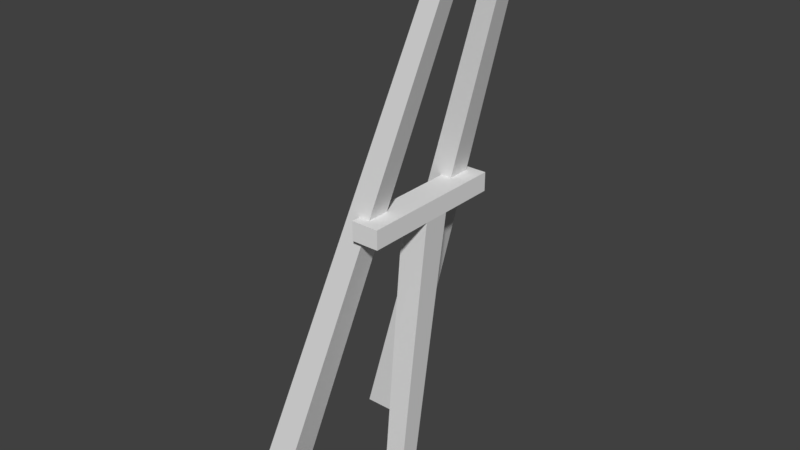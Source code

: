 # Source: poster_001.blend  (saved by Blender 2.79.0; exported with 4.5.12 LTS)
import bpy
from mathutils import Matrix  # noqa: F401  (used for matrix-valued properties, if any)

bpy.ops.wm.read_factory_settings(use_empty=True)
scene = bpy.context.scene
scene.name = 'Scene'

# ---- collections
col_collection_1 = bpy.data.collections.new('Collection 1'); scene.collection.children.link(col_collection_1)

# ---- world
world_world = bpy.data.worlds.new('World'); scene.world = world_world
world_world.color = (0.05088, 0.05088, 0.05088)
world_world.use_sun_shadow = False
world_world.sun_shadow_jitter_overblur = 0.0
world_world.cycles.sampling_method = 'MANUAL'

# ---- meshes
me_cube_002 = bpy.data.meshes.new('Cube.002')
me_cube_002.from_pydata([(0.2542, -0.06232, -0.144), (0.4052, -0.08179, 1.67), (0.2542, 0.06232, -0.144), (0.4052, 0.08179, 1.67), (0.3788, -0.06232, -0.144), (0.5688, -0.08179, 1.67), (0.3788, 0.06232, -0.144), (0.5688, 0.08179, 1.67), (-0.3063, -0.5705, -0.144), (0.8006, -0.3188, 3.199), (-0.3063, -0.3794, -0.144), (0.8006, -0.2178, 3.199), (-0.1152, -0.5705, -0.144), (0.9016, -0.3188, 3.199), (-0.1152, -0.3794, -0.144), (0.9016, -0.2178, 3.199), (-0.3063, 0.4295, -0.144), (0.8005, 0.113, 3.199), (-0.3063, 0.6206, -0.144), (0.8005, 0.2142, 3.199), (-0.1152, 0.4295, -0.144), (0.9017, 0.113, 3.199), (-0.1152, 0.6206, -0.144), (0.9017, 0.2142, 3.199), (0.4052, -0.08179, 1.783), (0.4052, 0.08179, 1.783), (0.5688, 0.08179, 1.783), (0.5688, -0.08179, 1.783), (0.4052, 0.4295, 1.67), (0.5688, 0.4295, 1.67), (0.4052, 0.4295, 1.783), (0.5688, 0.4295, 1.783), (0.5688, -0.4776, 1.67), (0.4052, -0.4776, 1.67), (0.5688, -0.4776, 1.783), (0.4052, -0.4776, 1.783)], [], [(0, 1, 3, 2), (2, 3, 7, 6), (6, 7, 5, 4), (4, 5, 1, 0), (2, 6, 4, 0), (3, 25, 30, 28), (8, 9, 11, 10), (10, 11, 15, 14), (14, 15, 13, 12), (12, 13, 9, 8), (10, 14, 12, 8), (15, 11, 9, 13), (16, 17, 19, 18), (18, 19, 23, 22), (22, 23, 21, 20), (20, 21, 17, 16), (18, 22, 20, 16), (23, 19, 17, 21), (26, 25, 24, 27), (5, 7, 26, 27), (3, 1, 24, 25), (5, 27, 34, 32), (29, 28, 30, 31), (7, 3, 28, 29), (26, 7, 29, 31), (25, 26, 31, 30), (33, 32, 34, 35), (24, 1, 33, 35), (27, 24, 35, 34), (1, 5, 32, 33)])
me_cube_002.use_remesh_preserve_volume = False
me_cube_002.use_remesh_preserve_attributes = False
me_cube_002.use_mirror_vertex_groups = False
me_cube_002.update()

# ---- objects
ob_cube = bpy.data.objects.new('Cube', me_cube_002)

# ---- transforms, parenting, visibility, modifiers, constraints
ob_cube.location = (0.0, 0.0, 0.0)
ob_cube.lineart.crease_threshold = 0.0

# ---- collection membership
col_collection_1.objects.link(ob_cube)

# ---- scene / render settings (as saved in the file)
scene.frame_start = 1; scene.frame_end = 250; scene.frame_set(1)
scene.render.engine = 'BLENDER_EEVEE_NEXT'
scene.render.resolution_percentage = 50
scene.render.dither_intensity = 0.0
scene.cycles.use_denoising = False
scene.cycles.samples = 128
scene.cycles.sampling_pattern = 'TABULATED_SOBOL'
scene.cycles.use_adaptive_sampling = False
scene.cycles.use_light_tree = False
scene.cycles.blur_glossy = 0.0
scene.cycles.sample_clamp_indirect = 0.0
scene.view_settings.view_transform = 'Standard'
bpy.context.view_layer.update()

# ---- added for rendering (the .blend has no active camera and no usable light): camera, sun
cam_auto = bpy.data.cameras.new('AutoCamera')
cam_auto.lens = 50.0
cam_auto.sensor_width = 36.0
cam_auto.clip_end = 1000.0
ob_auto_camera = bpy.data.objects.new('AutoCamera', cam_auto)
scene.collection.objects.link(ob_auto_camera)
ob_auto_camera.location = (3.76613, -4.13706, 4.3022)
ob_auto_camera.rotation_euler = (1.09748, -7.21219e-08, 0.694738)
scene.camera = ob_auto_camera
light_auto_sun = bpy.data.lights.new('AutoSun', 'SUN')
light_auto_sun.energy = 3.0
light_auto_sun.angle = 0.0523599
ob_auto_sun = bpy.data.objects.new('AutoSun', light_auto_sun)
scene.collection.objects.link(ob_auto_sun)
ob_auto_sun.rotation_euler = (0.872665, 0.174533, 0.523599)
bpy.context.view_layer.update()
